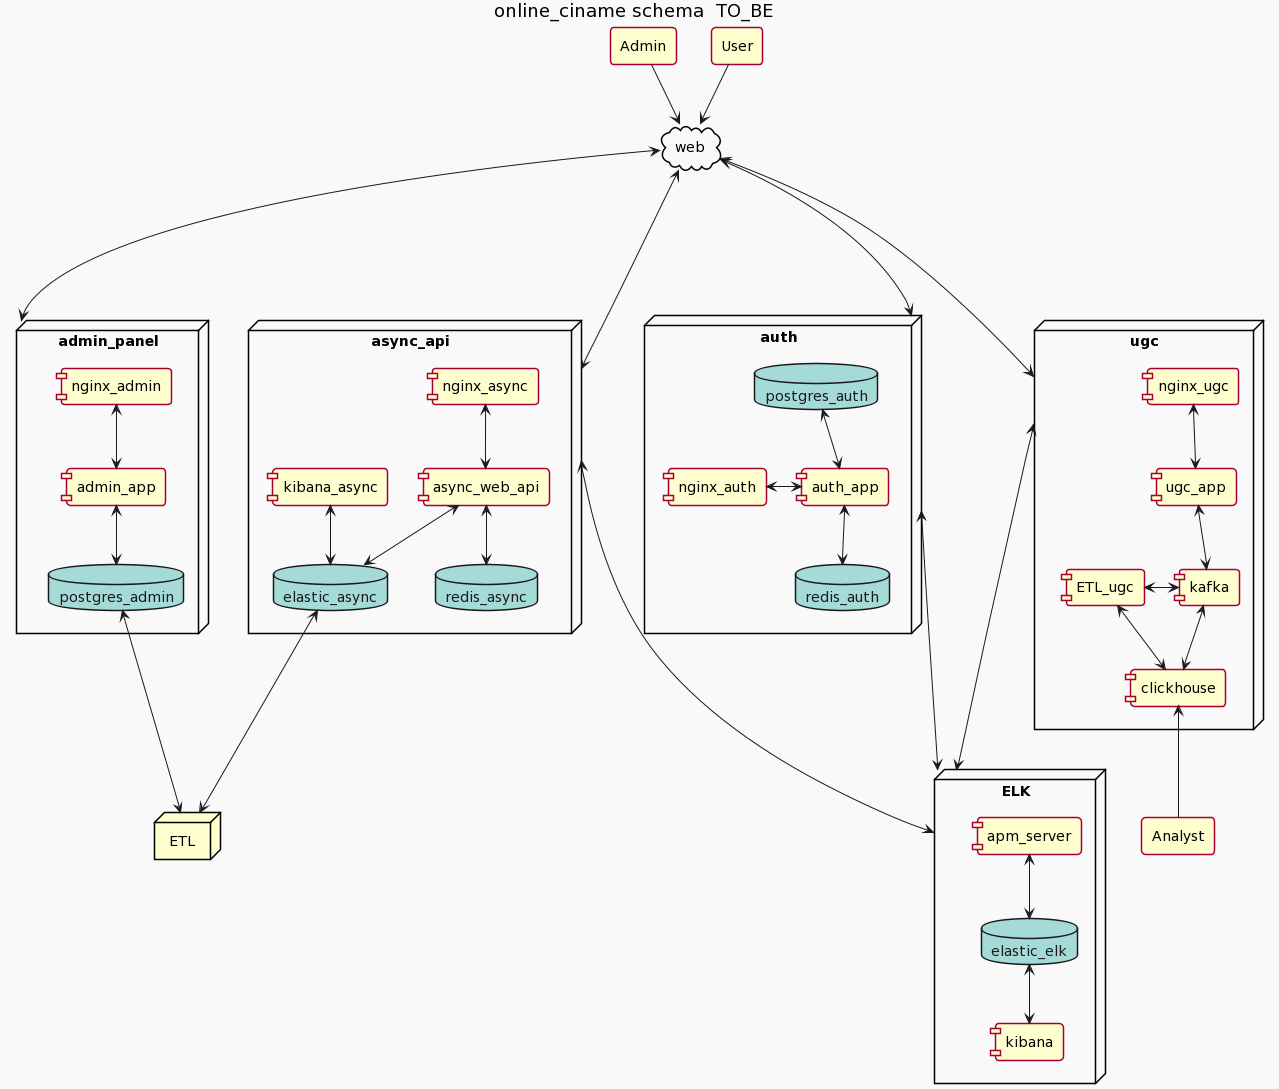

The diagram above was rendered by PlantUML. Its source (embedded in the PNG):
@startuml
!theme mars
skinparam componentStyle uml1

agent Admin
agent User
agent Analyst

cloud web {
}

title online_ciname schema  TO_BE

node admin_panel {
    component nginx_admin
    database postgres_admin

    [admin_app] <-down-> postgres_admin
    nginx_admin <-down-> [admin_app]
}

node async_api {
    component nginx_async
    database redis_async
    database elastic_async
    component kibana_async

    kibana_async <-down-> elastic_async
    [async_web_api] <-down-> redis_async
    [async_web_api] <-up-> nginx_async
    elastic_async <-up-> [async_web_api]
}

node auth {
    component nginx_auth
    database redis_auth
    database postgres_auth

    redis_auth <-up-> [auth_app]
    [auth_app] <-up-> postgres_auth
    nginx_auth <-> [auth_app]
}

node ugc {
    component nginx_ugc
    component kafka
    component clickhouse
    component ETL_ugc

    nginx_ugc <-down-> [ugc_app]
    [ugc_app] <-down-> kafka
    kafka <-down-> clickhouse
    ETL_ugc <-> kafka
    ETL_ugc <-> clickhouse
}

node ETL

node ELK {
    component apm_server
    database elastic_elk
    component kibana

    elastic_elk <-down-> kibana
    apm_server <-down-> elastic_elk
}

User --> web
Admin --> web

web <----> admin_panel
web <----> auth
web <----> async_api
web <----> ugc

auth <---down-> ELK
async_api <---down-> ELK
ugc <---down--> ELK

clickhouse <-down- Analyst


postgres_admin <---> ETL
elastic_async <---> ETL
@enduml